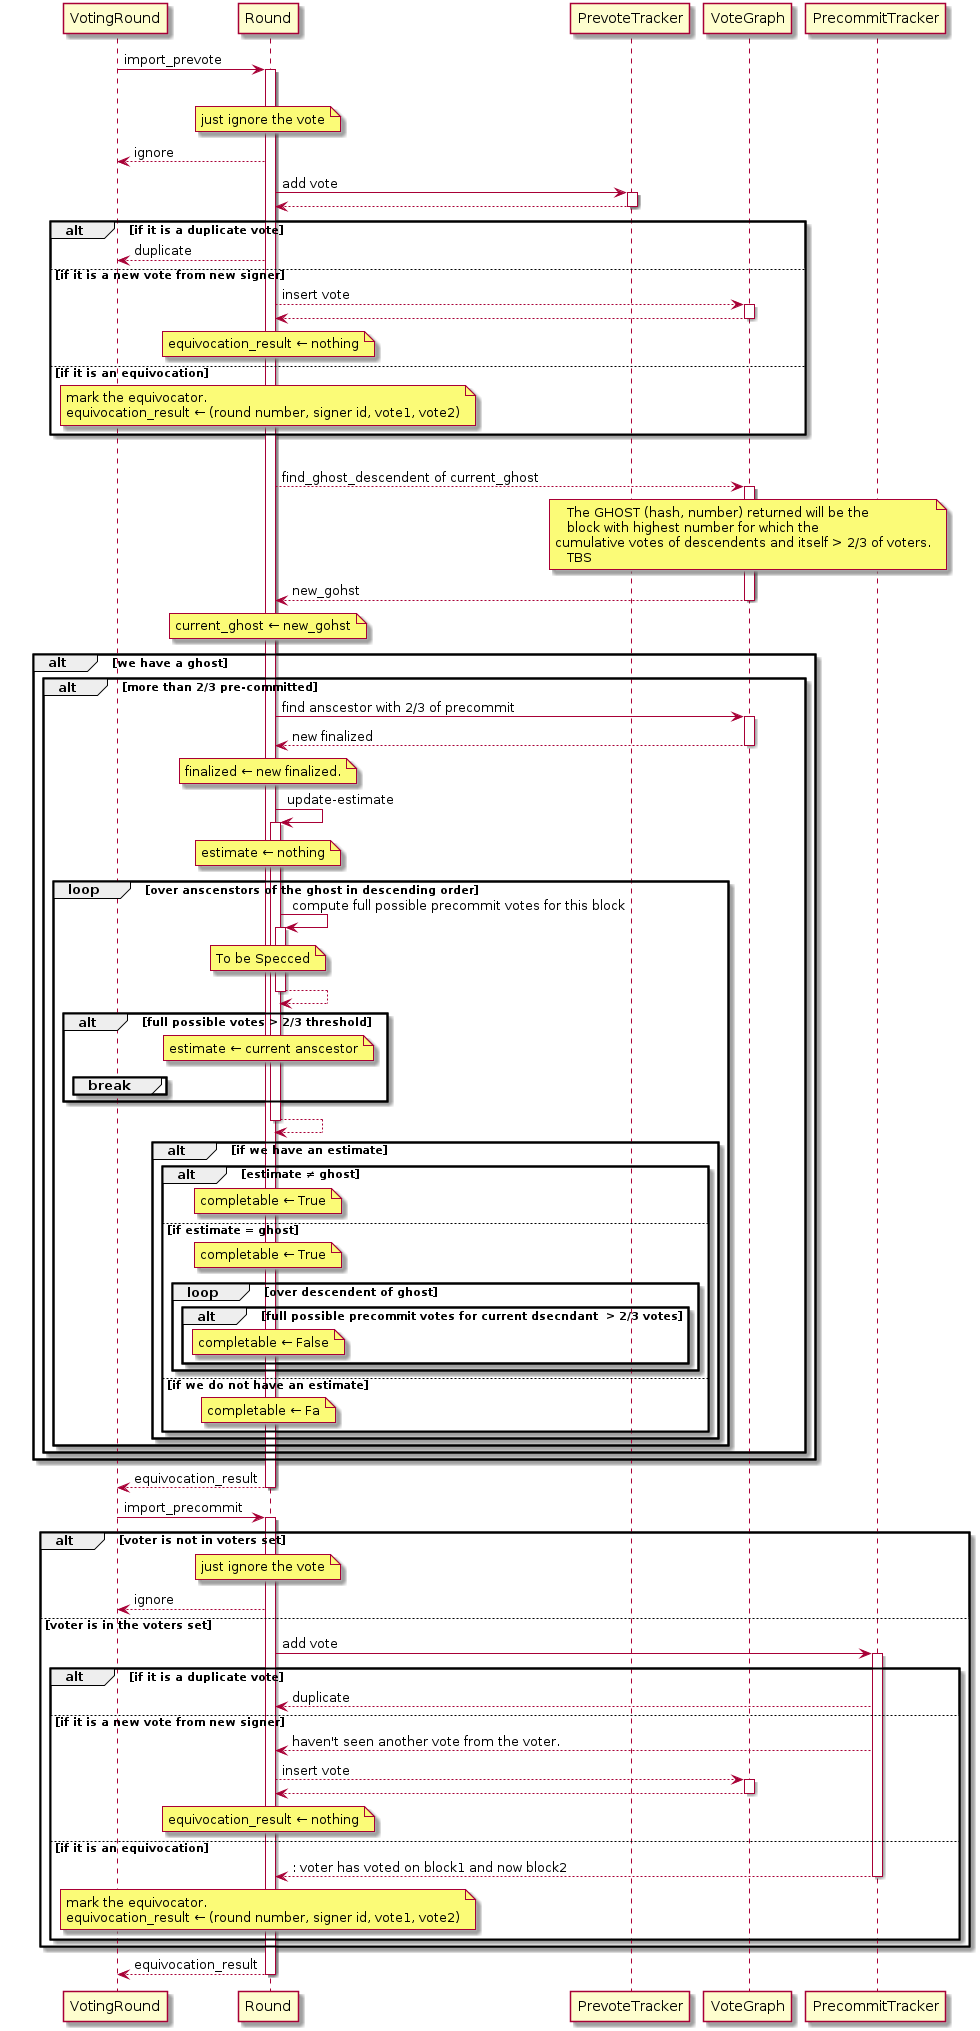

The diagram above was rendered by PlantUML. Its source (embedded in the PNG):
@startuml

VotingRound -> Round ++ : import_prevote
  alt voter is not in voters set
     note over Round: just ignore the vote
     Round --> VotingRound : ignore
  else
    Round -> PrevoteTracker ++ : add vote
    return
    alt if it is a duplicate vote
      Round --> VotingRound : duplicate
    else if it is a new vote from new signer
      Round --> VoteGraph ++ : insert vote
      return
      note over Round: equivocation_result ← nothing
    else  if it is an equivocation
      note over Round
        mark the equivocator.
        equivocation_result ← (round number, signer id, vote1, vote2)
      end note
    end 
    
    alt #prevotes > 2/3 possible voters
       Round --> VoteGraph ++ : find_ghost_descendent of current_ghost
         note over VoteGraph 
           The GHOST (hash, number) returned will be the 
           block with highest number for which the
	       cumulative votes of descendents and itself > 2/3 of voters.
           TBS
         end note
      return new_gohst
      note over Round 
        current_ghost ← new_gohst
      end note
      alt we have a ghost
        alt more than 2/3 pre-committed
          Round -> VoteGraph ++ : find anscestor with 2/3 of precommit
          return new finalized
          note over Round: finalized ← new finalized.
          Round -> Round ++ : update-estimate
            note over Round: estimate ← nothing
            loop over anscenstors of the ghost in descending order
              Round -> Round ++ : compute full possible precommit votes for this block
                note over Round: To be Specced
              return
              alt full possible votes > 2/3 threshold 
                note over Round: estimate ← current anscestor
                break
              end
            end 
          return 
          alt if we have an estimate 
            alt estimate ≠ ghost
              note over Round: completable ← True
            else if estimate = ghost
              note over Round: completable ← True
              loop over descendent of ghost
                alt full possible precommit votes for current dsecndant  > 2/3 votes
                note over Round: completable ← False
                end
             end 
          else if we do not have an estimate
                note over Round: completable ← Fa            
          end 
        end 
      end 
    end 
  end 
return equivocation_result

VotingRound -> Round ++ : import_precommit
  alt voter is not in voters set
     note over Round: just ignore the vote
     Round --> VotingRound : ignore
  else voter is in the voters set
    Round -> PrecommitTracker ++ : add vote
    alt if it is a duplicate vote
      PrecommitTracker --> Round : duplicate
    else if it is a new vote from new signer
      PrecommitTracker --> Round : haven't seen another vote from the voter.
      Round --> VoteGraph ++ : insert vote
      return
      note over Round: equivocation_result ← nothing
    else  if it is an equivocation
      return : voter has voted on block1 and now block2
      note over Round
        mark the equivocator.
        equivocation_result ← (round number, signer id, vote1, vote2)
      end note
    end 
    
  end 
return equivocation_result

@enduml